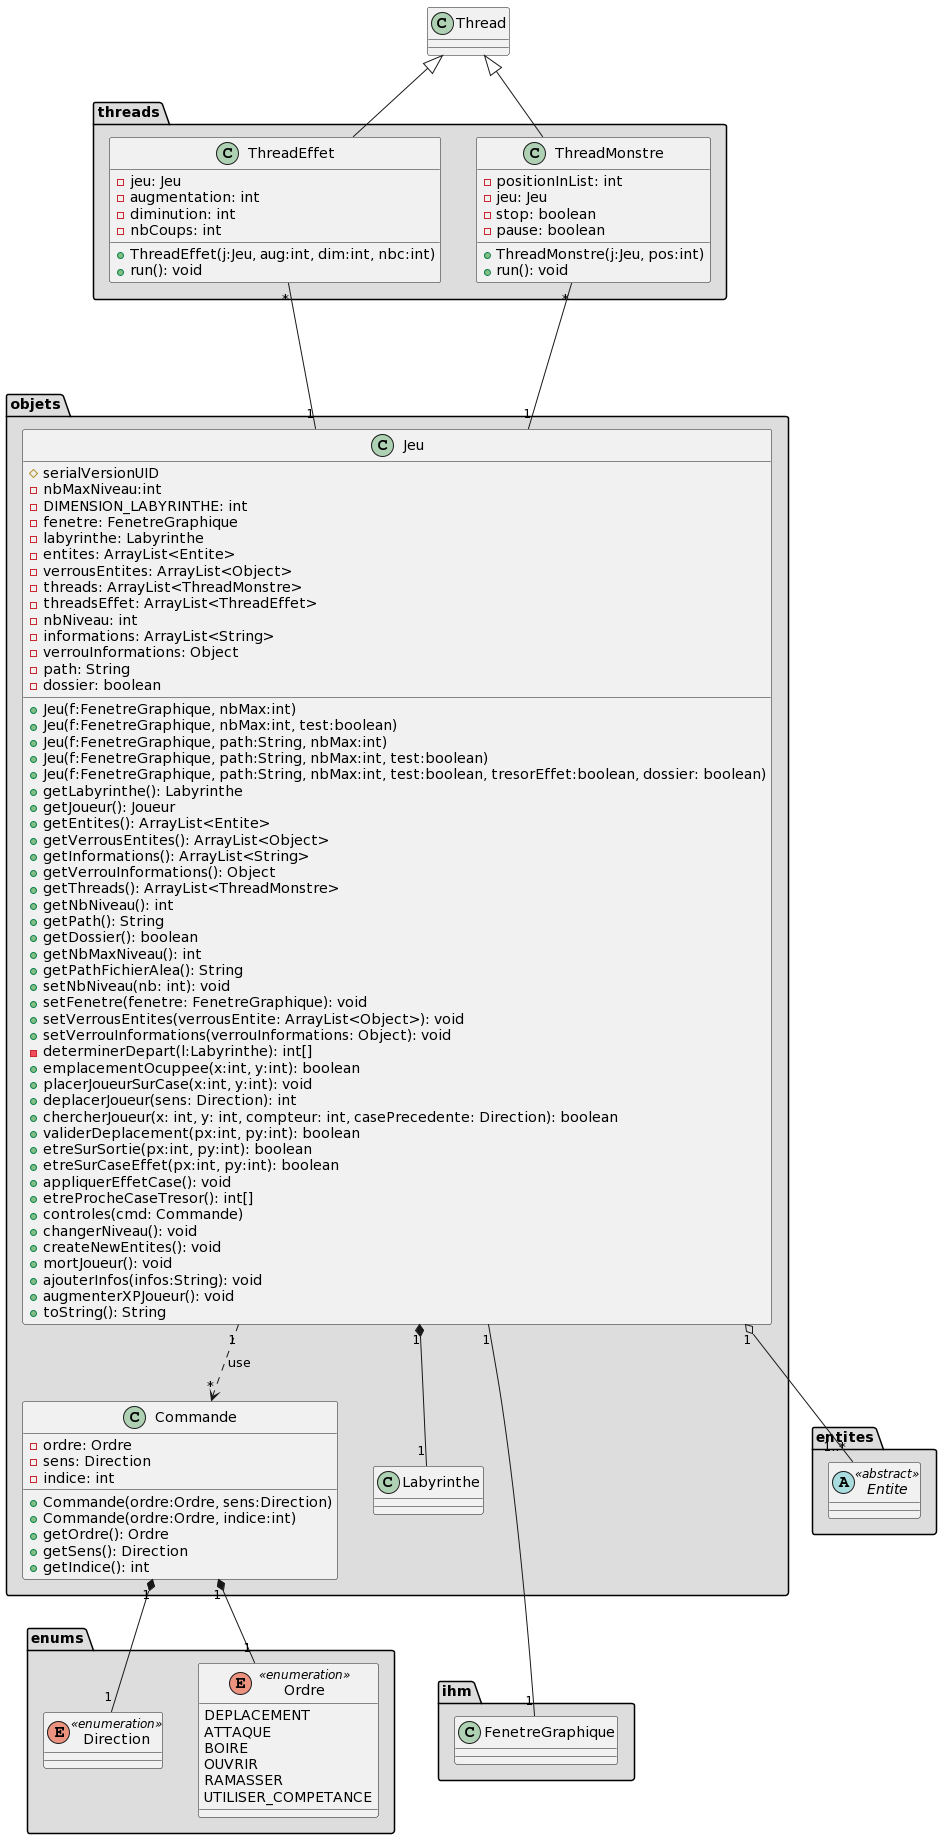

The diagram above was rendered by PlantUML. Its source (embedded in the PNG):
@startuml
class Thread{}

    namespace threads #DDDDDD{
        class ThreadEffet{
            - jeu: Jeu
            - augmentation: int
            - diminution: int
            - nbCoups: int
            + ThreadEffet(j:Jeu, aug:int, dim:int, nbc:int)
            + run(): void
        }

        class ThreadMonstre{
            - positionInList: int
            - jeu: Jeu
            - stop: boolean
            - pause: boolean
            + ThreadMonstre(j:Jeu, pos:int)
            + run(): void
        }
    }    

    namespace objets #DDDDDD {
        class Jeu{
            # serialVersionUID 
            - nbMaxNiveau:int
            - DIMENSION_LABYRINTHE: int
            - fenetre: FenetreGraphique
            - labyrinthe: Labyrinthe
            - entites: ArrayList<Entite>
            - verrousEntites: ArrayList<Object>
            - threads: ArrayList<ThreadMonstre>
            - threadsEffet: ArrayList<ThreadEffet>
            - nbNiveau: int
            - informations: ArrayList<String>
            - verrouInformations: Object
            - path: String
            - dossier: boolean
            + Jeu(f:FenetreGraphique, nbMax:int)
            + Jeu(f:FenetreGraphique, nbMax:int, test:boolean)
            + Jeu(f:FenetreGraphique, path:String, nbMax:int)
            + Jeu(f:FenetreGraphique, path:String, nbMax:int, test:boolean)
            + Jeu(f:FenetreGraphique, path:String, nbMax:int, test:boolean, tresorEffet:boolean, dossier: boolean)
            + getLabyrinthe(): Labyrinthe
            + getJoueur(): Joueur
            + getEntites(): ArrayList<Entite>
            + getVerrousEntites(): ArrayList<Object>
            + getInformations(): ArrayList<String>
            + getVerrouInformations(): Object
            + getThreads(): ArrayList<ThreadMonstre>
            + getNbNiveau(): int
            + getPath(): String
            + getDossier(): boolean
            + getNbMaxNiveau(): int
            + getPathFichierAlea(): String
            + setNbNiveau(nb: int): void
            + setFenetre(fenetre: FenetreGraphique): void
            + setVerrousEntites(verrousEntite: ArrayList<Object>): void
            + setVerrouInformations(verrouInformations: Object): void
            - determinerDepart(l:Labyrinthe): int[]
            + emplacementOcuppee(x:int, y:int): boolean
            + placerJoueurSurCase(x:int, y:int): void
            + deplacerJoueur(sens: Direction): int
            + chercherJoueur(x: int, y: int, compteur: int, casePrecedente: Direction): boolean
            + validerDeplacement(px:int, py:int): boolean
            + etreSurSortie(px:int, py:int): boolean
            + etreSurCaseEffet(px:int, py:int): boolean
            + appliquerEffetCase(): void
            + etreProcheCaseTresor(): int[]
            + controles(cmd: Commande)
            + changerNiveau(): void
            + createNewEntites(): void
            + mortJoueur(): void
            + ajouterInfos(infos:String): void
            + augmenterXPJoueur(): void
            + toString(): String 
        }

        class Commande{
            - ordre: Ordre
            - sens: Direction
            - indice: int
            + Commande(ordre:Ordre, sens:Direction)
            + Commande(ordre:Ordre, indice:int)
            + getOrdre(): Ordre
            + getSens(): Direction
            + getIndice(): int
        }

        class Labyrinthe{}
    }

    namespace ihm #DDDDDD {

        class FenetreGraphique{}
    }

    namespace enums #DDDDDD {
        enum Direction <<enumeration>>{}

        enum Ordre <<enumeration>>{
            DEPLACEMENT
            ATTAQUE
            BOIRE
            OUVRIR
            RAMASSER
            UTILISER_COMPETANCE
        }
    }

    namespace entites #DDDDDD{
        abstract Entite <<abstract>>{}
    }


    Thread <|-- threads.ThreadEffet
    Thread <|-- threads.ThreadMonstre

    threads.ThreadEffet "*" --- "1" objets.Jeu
    threads.ThreadMonstre "*" --- "1" objets.Jeu
    objets.Jeu "1" --- "1" ihm.FenetreGraphique

    objets.Jeu "1" o-- "1..*" entites.Entite
    objets.Jeu "1" *-- "1" objets.Labyrinthe

    objets.Jeu "1" -[dashed]-> "*" objets.Commande: "use"

    objets.Commande "1" *-- "1" enums.Direction
    objets.Commande "1" *-- "1" enums.Ordre
@enduml